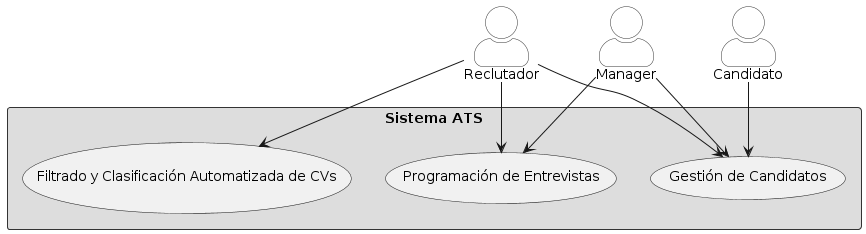

The diagram above was rendered by PlantUML. Its source (embedded in the PNG):
@startuml
!define RECTANGLE_BORDER_COLOR #333333
!define RECTANGLE_BACKGROUND_COLOR #DDDDDD
!define ACTOR_BORDER_COLOR #333333
!define ACTOR_BACKGROUND_COLOR #FFFFFF

skinparam actorStyle awesome
skinparam shadowing false
skinparam rectangle {
    borderColor RECTANGLE_BORDER_COLOR
    backgroundColor RECTANGLE_BACKGROUND_COLOR
}
skinparam actor {
    borderColor ACTOR_BORDER_COLOR
    backgroundColor ACTOR_BACKGROUND_COLOR
}

actor "Reclutador" as Reclutador
actor "Manager" as Manager
actor "Candidato" as Candidato

rectangle "Sistema ATS" {
    usecase "Gestión de Candidatos" as GestionCandidatos
    usecase "Filtrado y Clasificación Automatizada de CVs" as FiltradoCVs
    usecase "Programación de Entrevistas" as ProgramacionEntrevistas
}

Reclutador --> GestionCandidatos
Reclutador --> FiltradoCVs
Reclutador --> ProgramacionEntrevistas

Manager --> GestionCandidatos
Manager --> ProgramacionEntrevistas

Candidato --> GestionCandidatos
@enduml